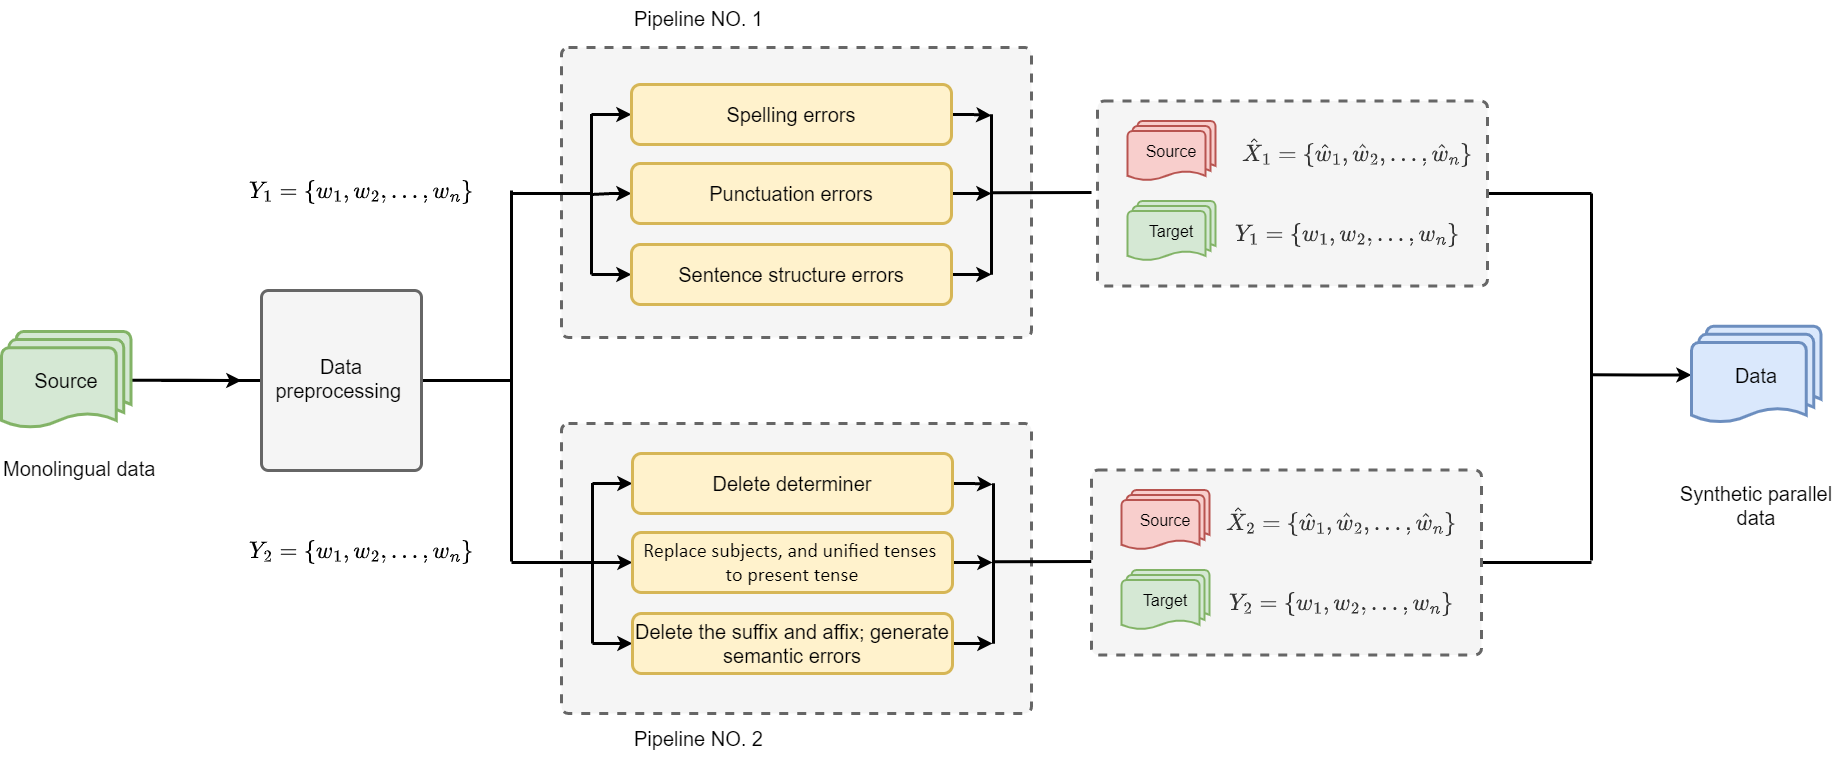

The diagram above was exported from draw.io. Its source (the exported page's mxGraphModel, read from the mxfile embedded in the PNG):
<mxGraphModel dx="2076" dy="978" grid="1" gridSize="10" guides="1" tooltips="1" connect="1" arrows="1" fold="1" page="1" pageScale="1" pageWidth="827" pageHeight="1169" math="1" shadow="0">
  <root>
    <mxCell id="0" />
    <mxCell id="1" parent="0" />
    <mxCell id="e-2MBsd-EwKWfVx2DOXh-20" style="edgeStyle=orthogonalEdgeStyle;rounded=0;orthogonalLoop=1;jettySize=auto;html=1;exitX=1;exitY=0.5;exitDx=0;exitDy=0;startArrow=none;startFill=0;endArrow=none;endFill=0;strokeWidth=3;" parent="1" source="e-2MBsd-EwKWfVx2DOXh-7" edge="1">
      <mxGeometry relative="1" as="geometry">
        <mxPoint x="1600" y="613" as="targetPoint" />
      </mxGeometry>
    </mxCell>
    <mxCell id="e-2MBsd-EwKWfVx2DOXh-7" value="" style="rounded=1;whiteSpace=wrap;html=1;absoluteArcSize=1;arcSize=14;strokeWidth=3;dashed=1;fillColor=#f5f5f5;fontColor=#333333;strokeColor=#666666;" parent="1" vertex="1">
      <mxGeometry x="1106" y="520.5" width="390" height="185" as="geometry" />
    </mxCell>
    <mxCell id="PdbvtvWzp3cFyduld4H_-47" value="" style="rounded=1;whiteSpace=wrap;html=1;absoluteArcSize=1;arcSize=14;strokeWidth=3;dashed=1;fillColor=#f5f5f5;fontColor=#333333;strokeColor=#666666;" parent="1" vertex="1">
      <mxGeometry x="570" y="843" width="470" height="290" as="geometry" />
    </mxCell>
    <mxCell id="PdbvtvWzp3cFyduld4H_-45" value="" style="rounded=1;whiteSpace=wrap;html=1;absoluteArcSize=1;arcSize=14;strokeWidth=3;dashed=1;fillColor=#f5f5f5;fontColor=#333333;strokeColor=#666666;" parent="1" vertex="1">
      <mxGeometry x="570" y="467" width="470" height="290" as="geometry" />
    </mxCell>
    <mxCell id="H6fOyPWb3nNHtspphBtV-3" style="edgeStyle=orthogonalEdgeStyle;rounded=0;orthogonalLoop=1;jettySize=auto;html=1;entryX=0;entryY=0.5;entryDx=0;entryDy=0;strokeWidth=3;" parent="1" source="H6fOyPWb3nNHtspphBtV-1" edge="1">
      <mxGeometry relative="1" as="geometry">
        <mxPoint x="250" y="800" as="targetPoint" />
      </mxGeometry>
    </mxCell>
    <mxCell id="H6fOyPWb3nNHtspphBtV-1" value="&lt;font style=&quot;font-size: 20px;&quot;&gt;Source&lt;/font&gt;" style="strokeWidth=3;html=1;shape=mxgraph.flowchart.multi-document;whiteSpace=wrap;fillColor=#d5e8d4;strokeColor=#82b366;" parent="1" vertex="1">
      <mxGeometry x="10" y="751" width="129.5" height="97.5" as="geometry" />
    </mxCell>
    <mxCell id="H6fOyPWb3nNHtspphBtV-18" style="edgeStyle=orthogonalEdgeStyle;rounded=0;orthogonalLoop=1;jettySize=auto;html=1;exitX=0;exitY=0.5;exitDx=0;exitDy=0;entryX=0;entryY=0.5;entryDx=0;entryDy=0;strokeWidth=3;endArrow=none;endFill=0;" parent="1" edge="1">
      <mxGeometry relative="1" as="geometry">
        <mxPoint x="170" y="800" as="sourcePoint" />
        <mxPoint x="250" y="800" as="targetPoint" />
      </mxGeometry>
    </mxCell>
    <mxCell id="H6fOyPWb3nNHtspphBtV-7" value="&lt;font style=&quot;font-size: 16px&quot;&gt;Target&lt;/font&gt;" style="strokeWidth=2;html=1;shape=mxgraph.flowchart.multi-document;whiteSpace=wrap;fillColor=#d5e8d4;strokeColor=#82b366;" parent="1" vertex="1">
      <mxGeometry x="1136" y="620.5" width="88" height="60" as="geometry" />
    </mxCell>
    <mxCell id="H6fOyPWb3nNHtspphBtV-11" value="&lt;font style=&quot;font-size: 16px&quot;&gt;Source&lt;/font&gt;" style="strokeWidth=2;html=1;shape=mxgraph.flowchart.multi-document;whiteSpace=wrap;fillColor=#f8cecc;strokeColor=#b85450;" parent="1" vertex="1">
      <mxGeometry x="1136" y="540.5" width="88" height="60" as="geometry" />
    </mxCell>
    <mxCell id="H6fOyPWb3nNHtspphBtV-57" style="edgeStyle=orthogonalEdgeStyle;rounded=0;orthogonalLoop=1;jettySize=auto;html=1;exitX=0;exitY=0.5;exitDx=0;exitDy=0;endArrow=none;endFill=0;strokeWidth=3;" parent="1" source="H6fOyPWb3nNHtspphBtV-56" edge="1">
      <mxGeometry relative="1" as="geometry">
        <mxPoint x="170" y="800" as="targetPoint" />
      </mxGeometry>
    </mxCell>
    <mxCell id="PdbvtvWzp3cFyduld4H_-13" style="edgeStyle=orthogonalEdgeStyle;rounded=0;orthogonalLoop=1;jettySize=auto;html=1;exitX=1;exitY=0.5;exitDx=0;exitDy=0;fontSize=20;startArrow=none;startFill=0;endArrow=none;endFill=0;strokeWidth=3;" parent="1" source="H6fOyPWb3nNHtspphBtV-56" edge="1">
      <mxGeometry relative="1" as="geometry">
        <mxPoint x="520" y="610" as="targetPoint" />
      </mxGeometry>
    </mxCell>
    <mxCell id="H6fOyPWb3nNHtspphBtV-56" value="" style="rounded=1;whiteSpace=wrap;html=1;absoluteArcSize=1;arcSize=14;strokeWidth=3;fillColor=#f5f5f5;strokeColor=#666666;fontColor=#333333;" parent="1" vertex="1">
      <mxGeometry x="270" y="710" width="160" height="180" as="geometry" />
    </mxCell>
    <mxCell id="wG9MaajTAI5DJG92E2di-6" value="&lt;span style=&quot;text-align: left; background-color: rgb(255, 255, 255);&quot;&gt;&lt;font style=&quot;font-size: 20px;&quot;&gt;$${Y}_1 = \{ {w}_{1}, {w}_{2}, ..., {w}_{n} \} $$&lt;/font&gt;&lt;/span&gt;" style="text;html=1;strokeColor=none;fillColor=none;align=center;verticalAlign=middle;whiteSpace=wrap;rounded=0;" parent="1" vertex="1">
      <mxGeometry x="270" y="600.5" width="200" height="20" as="geometry" />
    </mxCell>
    <mxCell id="wG9MaajTAI5DJG92E2di-10" value="&lt;font style=&quot;font-size: 20px;&quot;&gt;Data preprocessing&amp;nbsp;&lt;/font&gt;" style="text;html=1;strokeColor=none;fillColor=none;align=center;verticalAlign=middle;whiteSpace=wrap;rounded=0;fontColor=#000000;" parent="1" vertex="1">
      <mxGeometry x="290" y="786" width="120" height="24" as="geometry" />
    </mxCell>
    <mxCell id="PdbvtvWzp3cFyduld4H_-8" style="edgeStyle=orthogonalEdgeStyle;rounded=0;orthogonalLoop=1;jettySize=auto;html=1;exitX=0;exitY=0.5;exitDx=0;exitDy=0;fontSize=20;endArrow=none;endFill=0;startArrow=classic;startFill=1;strokeWidth=3;" parent="1" source="PdbvtvWzp3cFyduld4H_-1" edge="1">
      <mxGeometry relative="1" as="geometry">
        <mxPoint x="600" y="534" as="targetPoint" />
      </mxGeometry>
    </mxCell>
    <mxCell id="PdbvtvWzp3cFyduld4H_-30" style="edgeStyle=orthogonalEdgeStyle;rounded=0;orthogonalLoop=1;jettySize=auto;html=1;exitX=1;exitY=0.5;exitDx=0;exitDy=0;fontSize=20;startArrow=none;startFill=0;endArrow=classic;endFill=1;strokeWidth=3;" parent="1" source="PdbvtvWzp3cFyduld4H_-1" edge="1">
      <mxGeometry relative="1" as="geometry">
        <mxPoint x="1000" y="535" as="targetPoint" />
      </mxGeometry>
    </mxCell>
    <mxCell id="PdbvtvWzp3cFyduld4H_-1" value="Spelling errors" style="rounded=1;whiteSpace=wrap;html=1;fontSize=20;fillColor=#fff2cc;strokeColor=#d6b656;strokeWidth=3;" parent="1" vertex="1">
      <mxGeometry x="640" y="504" width="320" height="60" as="geometry" />
    </mxCell>
    <mxCell id="PdbvtvWzp3cFyduld4H_-12" style="edgeStyle=orthogonalEdgeStyle;rounded=0;orthogonalLoop=1;jettySize=auto;html=1;exitX=0;exitY=0.5;exitDx=0;exitDy=0;fontSize=20;startArrow=classic;startFill=1;endArrow=none;endFill=0;strokeWidth=3;" parent="1" source="PdbvtvWzp3cFyduld4H_-2" edge="1">
      <mxGeometry relative="1" as="geometry">
        <mxPoint x="600" y="614" as="targetPoint" />
      </mxGeometry>
    </mxCell>
    <mxCell id="PdbvtvWzp3cFyduld4H_-31" style="edgeStyle=orthogonalEdgeStyle;rounded=0;orthogonalLoop=1;jettySize=auto;html=1;exitX=1;exitY=0.5;exitDx=0;exitDy=0;fontSize=20;startArrow=none;startFill=0;endArrow=classic;endFill=1;strokeWidth=3;" parent="1" source="PdbvtvWzp3cFyduld4H_-2" edge="1">
      <mxGeometry relative="1" as="geometry">
        <mxPoint x="1000" y="613" as="targetPoint" />
      </mxGeometry>
    </mxCell>
    <mxCell id="PdbvtvWzp3cFyduld4H_-2" value="Punctuation errors" style="rounded=1;whiteSpace=wrap;html=1;fontSize=20;fillColor=#fff2cc;strokeColor=#d6b656;strokeWidth=3;" parent="1" vertex="1">
      <mxGeometry x="640" y="583" width="320" height="60" as="geometry" />
    </mxCell>
    <mxCell id="PdbvtvWzp3cFyduld4H_-11" style="edgeStyle=orthogonalEdgeStyle;rounded=0;orthogonalLoop=1;jettySize=auto;html=1;exitX=0;exitY=0.5;exitDx=0;exitDy=0;fontSize=20;startArrow=classic;startFill=1;endArrow=none;endFill=0;strokeWidth=3;" parent="1" source="PdbvtvWzp3cFyduld4H_-3" edge="1">
      <mxGeometry relative="1" as="geometry">
        <mxPoint x="600" y="694" as="targetPoint" />
      </mxGeometry>
    </mxCell>
    <mxCell id="PdbvtvWzp3cFyduld4H_-29" style="edgeStyle=orthogonalEdgeStyle;rounded=0;orthogonalLoop=1;jettySize=auto;html=1;exitX=1;exitY=0.5;exitDx=0;exitDy=0;fontSize=20;startArrow=none;startFill=0;endArrow=classic;endFill=1;strokeWidth=3;" parent="1" source="PdbvtvWzp3cFyduld4H_-3" edge="1">
      <mxGeometry relative="1" as="geometry">
        <mxPoint x="1000" y="694" as="targetPoint" />
      </mxGeometry>
    </mxCell>
    <mxCell id="PdbvtvWzp3cFyduld4H_-3" value="Sentence structure errors" style="rounded=1;whiteSpace=wrap;html=1;fontSize=20;fillColor=#fff2cc;strokeColor=#d6b656;strokeWidth=3;" parent="1" vertex="1">
      <mxGeometry x="640" y="664" width="320" height="60" as="geometry" />
    </mxCell>
    <mxCell id="PdbvtvWzp3cFyduld4H_-6" value="" style="endArrow=none;html=1;rounded=0;fontSize=20;strokeWidth=3;" parent="1" edge="1">
      <mxGeometry width="50" height="50" relative="1" as="geometry">
        <mxPoint x="600" y="694" as="sourcePoint" />
        <mxPoint x="600" y="533.5" as="targetPoint" />
      </mxGeometry>
    </mxCell>
    <mxCell id="PdbvtvWzp3cFyduld4H_-15" value="" style="endArrow=none;html=1;rounded=0;fontSize=20;strokeWidth=3;" parent="1" edge="1">
      <mxGeometry width="50" height="50" relative="1" as="geometry">
        <mxPoint x="519" y="613" as="sourcePoint" />
        <mxPoint x="599" y="613" as="targetPoint" />
      </mxGeometry>
    </mxCell>
    <mxCell id="PdbvtvWzp3cFyduld4H_-24" value="" style="endArrow=none;html=1;rounded=0;fontSize=20;strokeWidth=3;" parent="1" edge="1">
      <mxGeometry width="50" height="50" relative="1" as="geometry">
        <mxPoint x="1000" y="694.25" as="sourcePoint" />
        <mxPoint x="1000" y="533.75" as="targetPoint" />
      </mxGeometry>
    </mxCell>
    <mxCell id="PdbvtvWzp3cFyduld4H_-25" value="" style="endArrow=none;html=1;rounded=0;fontSize=20;strokeWidth=3;" parent="1" edge="1">
      <mxGeometry width="50" height="50" relative="1" as="geometry">
        <mxPoint x="1000" y="612.25" as="sourcePoint" />
        <mxPoint x="1100" y="612" as="targetPoint" />
      </mxGeometry>
    </mxCell>
    <mxCell id="PdbvtvWzp3cFyduld4H_-32" style="edgeStyle=orthogonalEdgeStyle;rounded=0;orthogonalLoop=1;jettySize=auto;html=1;exitX=0;exitY=0.5;exitDx=0;exitDy=0;fontSize=20;endArrow=none;endFill=0;startArrow=classic;startFill=1;strokeWidth=3;" parent="1" source="PdbvtvWzp3cFyduld4H_-34" edge="1">
      <mxGeometry relative="1" as="geometry">
        <mxPoint x="601" y="903" as="targetPoint" />
      </mxGeometry>
    </mxCell>
    <mxCell id="PdbvtvWzp3cFyduld4H_-33" style="edgeStyle=orthogonalEdgeStyle;rounded=0;orthogonalLoop=1;jettySize=auto;html=1;exitX=1;exitY=0.5;exitDx=0;exitDy=0;fontSize=20;startArrow=none;startFill=0;endArrow=classic;endFill=1;strokeWidth=3;" parent="1" source="PdbvtvWzp3cFyduld4H_-34" edge="1">
      <mxGeometry relative="1" as="geometry">
        <mxPoint x="1001" y="904" as="targetPoint" />
      </mxGeometry>
    </mxCell>
    <mxCell id="PdbvtvWzp3cFyduld4H_-34" value="Delete&amp;nbsp;&lt;span style=&quot;font-size: 15pt; line-height: 107%; font-family: Helvetica, sans-serif; background-image: initial; background-position: initial; background-size: initial; background-repeat: initial; background-attachment: initial; background-origin: initial; background-clip: initial;&quot;&gt;determiner&lt;/span&gt;" style="rounded=1;whiteSpace=wrap;html=1;fontSize=20;fillColor=#fff2cc;strokeColor=#d6b656;strokeWidth=3;" parent="1" vertex="1">
      <mxGeometry x="641" y="873" width="320" height="60" as="geometry" />
    </mxCell>
    <mxCell id="PdbvtvWzp3cFyduld4H_-36" style="edgeStyle=orthogonalEdgeStyle;rounded=0;orthogonalLoop=1;jettySize=auto;html=1;exitX=1;exitY=0.5;exitDx=0;exitDy=0;fontSize=20;startArrow=none;startFill=0;endArrow=classic;endFill=1;strokeWidth=3;" parent="1" source="PdbvtvWzp3cFyduld4H_-37" edge="1">
      <mxGeometry relative="1" as="geometry">
        <mxPoint x="1001" y="982" as="targetPoint" />
      </mxGeometry>
    </mxCell>
    <mxCell id="fuA8KTHGCShLsi_Mk9wB-1" style="edgeStyle=orthogonalEdgeStyle;rounded=0;orthogonalLoop=1;jettySize=auto;html=1;exitX=0;exitY=0.5;exitDx=0;exitDy=0;fontSize=19;endArrow=none;endFill=0;startArrow=classic;startFill=1;strokeWidth=3;" parent="1" source="PdbvtvWzp3cFyduld4H_-37" edge="1">
      <mxGeometry relative="1" as="geometry">
        <mxPoint x="600" y="982" as="targetPoint" />
      </mxGeometry>
    </mxCell>
    <mxCell id="PdbvtvWzp3cFyduld4H_-37" value="&lt;pre style=&quot;margin-top: 0px; margin-bottom: 0px;&quot;&gt;&lt;span style=&quot;line-height: 107%; font-family: Calibri, sans-serif;&quot;&gt;Replace subjects, and unified tenses &lt;br/&gt;&lt;/span&gt;&lt;span style=&quot;line-height: 107%; font-family: Calibri, sans-serif;&quot;&gt;to present tense&lt;/span&gt;&lt;br&gt;&lt;/pre&gt;" style="rounded=1;whiteSpace=wrap;html=1;fontSize=20;fillColor=#fff2cc;strokeColor=#d6b656;strokeWidth=3;" parent="1" vertex="1">
      <mxGeometry x="641" y="952" width="320" height="60" as="geometry" />
    </mxCell>
    <mxCell id="PdbvtvWzp3cFyduld4H_-38" style="edgeStyle=orthogonalEdgeStyle;rounded=0;orthogonalLoop=1;jettySize=auto;html=1;exitX=0;exitY=0.5;exitDx=0;exitDy=0;fontSize=20;startArrow=classic;startFill=1;endArrow=none;endFill=0;strokeWidth=3;" parent="1" source="PdbvtvWzp3cFyduld4H_-40" edge="1">
      <mxGeometry relative="1" as="geometry">
        <mxPoint x="601" y="1063" as="targetPoint" />
      </mxGeometry>
    </mxCell>
    <mxCell id="PdbvtvWzp3cFyduld4H_-39" style="edgeStyle=orthogonalEdgeStyle;rounded=0;orthogonalLoop=1;jettySize=auto;html=1;exitX=1;exitY=0.5;exitDx=0;exitDy=0;fontSize=20;startArrow=none;startFill=0;endArrow=classic;endFill=1;strokeWidth=3;" parent="1" source="PdbvtvWzp3cFyduld4H_-40" edge="1">
      <mxGeometry relative="1" as="geometry">
        <mxPoint x="1001" y="1063" as="targetPoint" />
      </mxGeometry>
    </mxCell>
    <mxCell id="PdbvtvWzp3cFyduld4H_-40" value="&lt;p class=&quot;MsoNormal&quot;&gt;Delete the suffix and affix; generate&lt;br/&gt;semantic errors&lt;/p&gt;" style="rounded=1;whiteSpace=wrap;html=1;fontSize=20;fillColor=#fff2cc;strokeColor=#d6b656;strokeWidth=3;" parent="1" vertex="1">
      <mxGeometry x="641" y="1033" width="320" height="60" as="geometry" />
    </mxCell>
    <mxCell id="PdbvtvWzp3cFyduld4H_-41" value="" style="endArrow=none;html=1;rounded=0;fontSize=20;strokeWidth=3;" parent="1" edge="1">
      <mxGeometry width="50" height="50" relative="1" as="geometry">
        <mxPoint x="601" y="1063" as="sourcePoint" />
        <mxPoint x="601" y="902.5" as="targetPoint" />
      </mxGeometry>
    </mxCell>
    <mxCell id="PdbvtvWzp3cFyduld4H_-42" value="" style="endArrow=none;html=1;rounded=0;fontSize=20;strokeWidth=3;" parent="1" edge="1">
      <mxGeometry width="50" height="50" relative="1" as="geometry">
        <mxPoint x="520" y="982" as="sourcePoint" />
        <mxPoint x="600" y="982" as="targetPoint" />
      </mxGeometry>
    </mxCell>
    <mxCell id="PdbvtvWzp3cFyduld4H_-43" value="" style="endArrow=none;html=1;rounded=0;fontSize=20;strokeWidth=3;" parent="1" edge="1">
      <mxGeometry width="50" height="50" relative="1" as="geometry">
        <mxPoint x="1002" y="1063.25" as="sourcePoint" />
        <mxPoint x="1002" y="902.75" as="targetPoint" />
      </mxGeometry>
    </mxCell>
    <mxCell id="PdbvtvWzp3cFyduld4H_-44" value="" style="endArrow=none;html=1;rounded=0;fontSize=20;strokeWidth=3;" parent="1" edge="1">
      <mxGeometry width="50" height="50" relative="1" as="geometry">
        <mxPoint x="1001" y="981.25" as="sourcePoint" />
        <mxPoint x="1100" y="981" as="targetPoint" />
      </mxGeometry>
    </mxCell>
    <mxCell id="PdbvtvWzp3cFyduld4H_-48" value="" style="endArrow=none;html=1;rounded=0;fontSize=20;strokeWidth=3;" parent="1" edge="1">
      <mxGeometry width="50" height="50" relative="1" as="geometry">
        <mxPoint x="520" y="981" as="sourcePoint" />
        <mxPoint x="520" y="801" as="targetPoint" />
      </mxGeometry>
    </mxCell>
    <mxCell id="PdbvtvWzp3cFyduld4H_-49" value="&lt;span style=&quot;text-align: left; background-color: rgb(255, 255, 255);&quot;&gt;&lt;font style=&quot;font-size: 20px;&quot;&gt;$${Y}_2 = \{ {w}_{1}, {w}_{2}, ..., {w}_{n} \} $$&lt;/font&gt;&lt;/span&gt;" style="text;html=1;strokeColor=none;fillColor=none;align=center;verticalAlign=middle;whiteSpace=wrap;rounded=0;" parent="1" vertex="1">
      <mxGeometry x="270" y="961" width="200" height="20" as="geometry" />
    </mxCell>
    <mxCell id="PdbvtvWzp3cFyduld4H_-50" value="Monolingual data" style="text;whiteSpace=wrap;html=1;fontSize=20;" parent="1" vertex="1">
      <mxGeometry x="10" y="870" width="180" height="40" as="geometry" />
    </mxCell>
    <mxCell id="e-2MBsd-EwKWfVx2DOXh-1" value="&lt;span style=&quot;text-align: left; background-color: rgb(245, 245, 245);&quot;&gt;&lt;font style=&quot;font-size: 20px;&quot;&gt;$$\hat{X}_1 = \{ \hat{w}_{1}, \hat{w}_{2}, ..., \hat{w}_{n} \} $$&lt;/font&gt;&lt;/span&gt;" style="text;html=1;strokeColor=none;fillColor=#f5f5f5;align=center;verticalAlign=middle;whiteSpace=wrap;rounded=0;fontColor=#333333;" parent="1" vertex="1">
      <mxGeometry x="1266" y="560.5" width="200" height="20" as="geometry" />
    </mxCell>
    <mxCell id="e-2MBsd-EwKWfVx2DOXh-2" value="&lt;span style=&quot;text-align: left; background-color: rgb(245, 245, 245);&quot;&gt;&lt;font style=&quot;font-size: 20px;&quot;&gt;$${Y}_1 = \{ {w}_{1}, {w}_{2}, ..., {w}_{n} \} $$&lt;/font&gt;&lt;/span&gt;" style="text;html=1;strokeColor=none;fillColor=#f5f5f5;align=center;verticalAlign=middle;whiteSpace=wrap;rounded=0;fontColor=#333333;" parent="1" vertex="1">
      <mxGeometry x="1256" y="623.5" width="200" height="60" as="geometry" />
    </mxCell>
    <mxCell id="e-2MBsd-EwKWfVx2DOXh-18" style="edgeStyle=orthogonalEdgeStyle;rounded=0;orthogonalLoop=1;jettySize=auto;html=1;exitX=1;exitY=0.5;exitDx=0;exitDy=0;startArrow=none;startFill=0;endArrow=none;endFill=0;strokeWidth=3;" parent="1" source="e-2MBsd-EwKWfVx2DOXh-8" edge="1">
      <mxGeometry relative="1" as="geometry">
        <mxPoint x="1600" y="982" as="targetPoint" />
      </mxGeometry>
    </mxCell>
    <mxCell id="e-2MBsd-EwKWfVx2DOXh-8" value="" style="rounded=1;whiteSpace=wrap;html=1;absoluteArcSize=1;arcSize=14;strokeWidth=3;dashed=1;fillColor=#f5f5f5;fontColor=#333333;strokeColor=#666666;" parent="1" vertex="1">
      <mxGeometry x="1100" y="889.5" width="390" height="185" as="geometry" />
    </mxCell>
    <mxCell id="e-2MBsd-EwKWfVx2DOXh-9" value="&lt;font style=&quot;font-size: 16px&quot;&gt;Target&lt;/font&gt;" style="strokeWidth=2;html=1;shape=mxgraph.flowchart.multi-document;whiteSpace=wrap;fillColor=#d5e8d4;strokeColor=#82b366;" parent="1" vertex="1">
      <mxGeometry x="1130" y="989.5" width="88" height="60" as="geometry" />
    </mxCell>
    <mxCell id="e-2MBsd-EwKWfVx2DOXh-10" value="&lt;font style=&quot;font-size: 16px&quot;&gt;Source&lt;/font&gt;" style="strokeWidth=2;html=1;shape=mxgraph.flowchart.multi-document;whiteSpace=wrap;fillColor=#f8cecc;strokeColor=#b85450;" parent="1" vertex="1">
      <mxGeometry x="1130" y="909.5" width="88" height="60" as="geometry" />
    </mxCell>
    <mxCell id="e-2MBsd-EwKWfVx2DOXh-11" value="&lt;span style=&quot;text-align: left; background-color: rgb(245, 245, 245);&quot;&gt;&lt;font style=&quot;font-size: 20px;&quot;&gt;$$\hat{X}_2 = \{ \hat{w}_{1}, \hat{w}_{2}, ..., \hat{w}_{n} \} $$&lt;/font&gt;&lt;/span&gt;" style="text;html=1;strokeColor=none;fillColor=#f5f5f5;align=center;verticalAlign=middle;whiteSpace=wrap;rounded=0;fontColor=#333333;" parent="1" vertex="1">
      <mxGeometry x="1250" y="929.5" width="200" height="20" as="geometry" />
    </mxCell>
    <mxCell id="e-2MBsd-EwKWfVx2DOXh-12" value="&lt;span style=&quot;text-align: left; background-color: rgb(245, 245, 245);&quot;&gt;&lt;font style=&quot;font-size: 20px;&quot;&gt;$${Y}_2 = \{ {w}_{1}, {w}_{2}, ..., {w}_{n} \} $$&lt;/font&gt;&lt;/span&gt;" style="text;html=1;strokeColor=none;fillColor=#f5f5f5;align=center;verticalAlign=middle;whiteSpace=wrap;rounded=0;fontColor=#333333;" parent="1" vertex="1">
      <mxGeometry x="1250" y="992.5" width="200" height="60" as="geometry" />
    </mxCell>
    <mxCell id="e-2MBsd-EwKWfVx2DOXh-17" style="edgeStyle=orthogonalEdgeStyle;rounded=0;orthogonalLoop=1;jettySize=auto;html=1;exitX=0;exitY=0.5;exitDx=0;exitDy=0;exitPerimeter=0;strokeWidth=3;endArrow=none;endFill=0;startArrow=classic;startFill=1;" parent="1" source="e-2MBsd-EwKWfVx2DOXh-13" edge="1">
      <mxGeometry relative="1" as="geometry">
        <mxPoint x="1600" y="794.3214285714289" as="targetPoint" />
      </mxGeometry>
    </mxCell>
    <mxCell id="e-2MBsd-EwKWfVx2DOXh-13" value="&lt;font style=&quot;font-size: 20px;&quot;&gt;Data&lt;/font&gt;" style="strokeWidth=3;html=1;shape=mxgraph.flowchart.multi-document;whiteSpace=wrap;fillColor=#dae8fc;strokeColor=#6c8ebf;" parent="1" vertex="1">
      <mxGeometry x="1700" y="745.75" width="129.5" height="97.5" as="geometry" />
    </mxCell>
    <mxCell id="e-2MBsd-EwKWfVx2DOXh-14" value="Synthetic parallel data" style="text;whiteSpace=wrap;html=1;fontSize=20;align=center;" parent="1" vertex="1">
      <mxGeometry x="1674.75" y="895.25" width="180" height="40" as="geometry" />
    </mxCell>
    <mxCell id="e-2MBsd-EwKWfVx2DOXh-16" value="" style="endArrow=none;html=1;rounded=0;fontSize=20;strokeWidth=3;" parent="1" edge="1">
      <mxGeometry width="50" height="50" relative="1" as="geometry">
        <mxPoint x="1600" y="980" as="sourcePoint" />
        <mxPoint x="1600" y="613" as="targetPoint" />
      </mxGeometry>
    </mxCell>
    <mxCell id="BtlsfvYF3VbvmeUYtDsf-3" value="Pipeline NO. 1" style="text;whiteSpace=wrap;html=1;fontSize=20;" vertex="1" parent="1">
      <mxGeometry x="641" y="420" width="180" height="40" as="geometry" />
    </mxCell>
    <mxCell id="BtlsfvYF3VbvmeUYtDsf-4" value="Pipeline NO. 2" style="text;whiteSpace=wrap;html=1;fontSize=20;" vertex="1" parent="1">
      <mxGeometry x="641" y="1140" width="180" height="40" as="geometry" />
    </mxCell>
  </root>
</mxGraphModel>